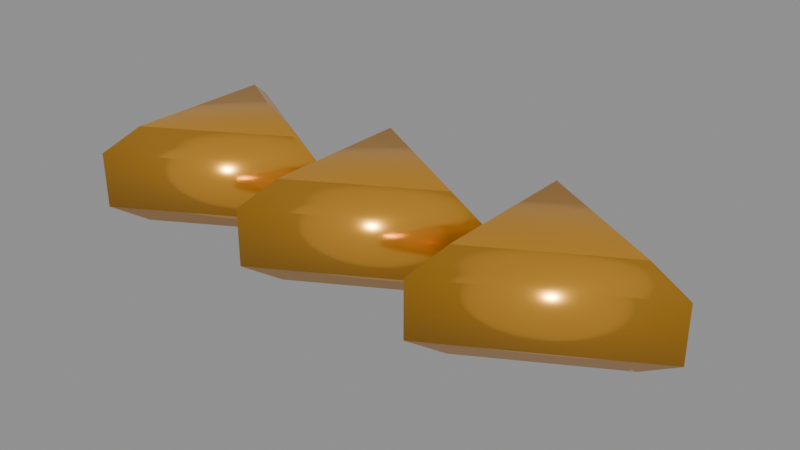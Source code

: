 # Source: arrow_oga.blend  (saved by Blender 4.3.34; exported with 4.5.12 LTS)
import bpy
from mathutils import Matrix  # noqa: F401  (used for matrix-valued properties, if any)

bpy.ops.wm.read_factory_settings(use_empty=True)
scene = bpy.context.scene
scene.name = 'Scene'

# ---- materials (node trees are filled in below, after node groups)
mat_omniframe_warm_metallic_gold = bpy.data.materials.new('OmniFrame warm metallic gold')
mat_omniframe_warm_metallic_gold.diffuse_color = (1.0, 0.48, 0.055, 1.0)

# ---- material node trees
mat_omniframe_warm_metallic_gold.use_nodes = True; mat_omniframe_warm_metallic_gold.node_tree.nodes.clear()
_N = mat_omniframe_warm_metallic_gold.node_tree.nodes; _L = mat_omniframe_warm_metallic_gold.node_tree.links
n0 = _N.new('ShaderNodeBsdfPrincipled'); n0.name = 'Principled BSDF'; n0.location = (10, 300)
n0.inputs[0].default_value = (1.0, 0.48, 0.055, 1.0)
n0.inputs[1].default_value = 0.8
n0.inputs[2].default_value = 0.23
n1 = _N.new('ShaderNodeOutputMaterial'); n1.name = 'Material Output'; n1.location = (300, 300)
_L.new(n0.outputs[0], n1.inputs[0])
n1.is_active_output = True

# ---- meshes
me_arrow1_001 = bpy.data.meshes.new('arrow1.001')
me_arrow1_001.from_pydata([(-0.2933, -0.2964, 0.1967), (-0.3667, -0.4234, 0.1078), (-0.3667, -0.4234, -0.1144), (-0.2933, -0.2964, -0.1967), (0.22, 2.384e-08, 0.1967), (0.3667, 1.325e-08, 0.1078), (0.3667, -1.325e-08, -0.1144), (0.22, -2.305e-08, -0.1967), (-0.2933, 0.2964, 0.1967), (-0.3667, 0.4234, 0.1078), (-0.3667, 0.4234, -0.1144), (-0.2933, 0.2964, -0.1967), (-1.027, -0.2964, 0.1967), (-1.1, -0.4234, 0.1078), (-1.1, -0.4234, -0.1144), (-1.027, -0.2964, -0.1967), (-0.5133, 2.384e-08, 0.1967), (-0.3667, 1.325e-08, 0.1078), (-0.3667, -1.325e-08, -0.1144), (-0.5133, -2.305e-08, -0.1967), (-1.027, 0.2964, 0.1967), (-1.1, 0.4234, 0.1078), (-1.1, 0.4234, -0.1144), (-1.027, 0.2964, -0.1967), (0.44, -0.2964, 0.1967), (0.3667, -0.4234, 0.1078), (0.3667, -0.4234, -0.1144), (0.44, -0.2964, -0.1967), (0.9533, 2.384e-08, 0.1967), (1.1, 1.325e-08, 0.1078), (1.1, -1.325e-08, -0.1144), (0.9533, -2.305e-08, -0.1967), (0.44, 0.2964, 0.1967), (0.3667, 0.4234, 0.1078), (0.3667, 0.4234, -0.1144), (0.44, 0.2964, -0.1967)], [], [(1, 5, 4, 0), (2, 6, 5, 1), (3, 7, 6, 2), (5, 9, 8, 4), (6, 10, 9, 5), (7, 11, 10, 6), (9, 1, 0, 8), (10, 2, 1, 9), (11, 3, 2, 10), (3, 11, 7), (4, 8, 0), (13, 17, 16, 12), (14, 18, 17, 13), (15, 19, 18, 14), (17, 21, 20, 16), (18, 22, 21, 17), (19, 23, 22, 18), (21, 13, 12, 20), (22, 14, 13, 21), (23, 15, 14, 22), (15, 23, 19), (16, 20, 12), (25, 29, 28, 24), (26, 30, 29, 25), (27, 31, 30, 26), (29, 33, 32, 28), (30, 34, 33, 29), (31, 35, 34, 30), (33, 25, 24, 32), (34, 26, 25, 33), (35, 27, 26, 34), (27, 35, 31), (28, 32, 24)])
me_arrow1_001.polygons.foreach_set('use_smooth', [True] * 33)
me_arrow1_001.materials.append(mat_omniframe_warm_metallic_gold)
me_arrow1_001.update()

# ---- objects
ob_arrowchevrons = bpy.data.objects.new('ArrowChevrons', me_arrow1_001)

# ---- transforms, parenting, visibility, modifiers, constraints
ob_arrowchevrons.location = (0.0, 0.0, 0.0)

# ---- collection membership
scene.collection.objects.link(ob_arrowchevrons)

# ---- scene / render settings (as saved in the file)
scene.frame_start = 1; scene.frame_end = 250; scene.frame_set(1)
scene.render.engine = 'BLENDER_EEVEE_NEXT'
bpy.context.view_layer.update()

# ---- added for rendering (the .blend has no active camera and no usable light): camera, sun + grey world if the file has none
cam_auto = bpy.data.cameras.new('AutoCamera')
cam_auto.lens = 50.0
cam_auto.sensor_width = 36.0
cam_auto.clip_end = 1000.0
ob_auto_camera = bpy.data.objects.new('AutoCamera', cam_auto)
scene.collection.objects.link(ob_auto_camera)
ob_auto_camera.location = (2.21122, -2.65346, 1.76898)
ob_auto_camera.rotation_euler = (1.09748, -7.21219e-08, 0.694738)
scene.camera = ob_auto_camera
light_auto_sun = bpy.data.lights.new('AutoSun', 'SUN')
light_auto_sun.energy = 3.0
light_auto_sun.angle = 0.0523599
ob_auto_sun = bpy.data.objects.new('AutoSun', light_auto_sun)
scene.collection.objects.link(ob_auto_sun)
ob_auto_sun.rotation_euler = (0.872665, 0.174533, 0.523599)
if scene.world is None:
    world_auto = bpy.data.worlds.new('AutoWorld')
    world_auto.color = (0.3, 0.3, 0.3)
    scene.world = world_auto
bpy.context.view_layer.update()
